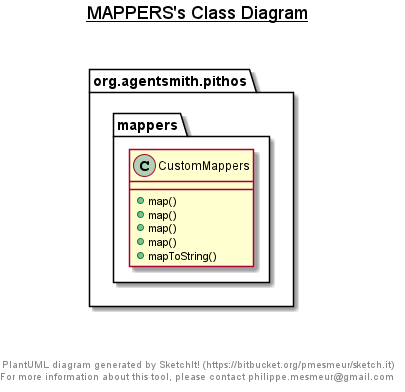

The diagram above was rendered by PlantUML. Its source (embedded in the PNG):
@startuml

title __MAPPERS's Class Diagram__\n


    namespace org.agentsmith.pithos {
      namespace mappers {
        class org.agentsmith.pithos.mappers.CustomMappers {
            + map()
            + map()
            + map()
            + map()
            + mapToString()
        }
      }
    }
  



right footer


PlantUML diagram generated by SketchIt! (https://bitbucket.org/pmesmeur/sketch.it)
For more information about this tool, please contact philippe.mesmeur@gmail.com
endfooter

@enduml